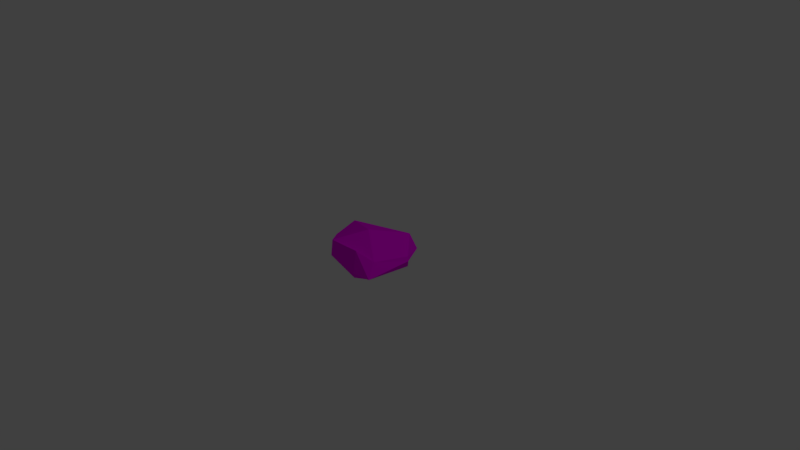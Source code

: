 # Source: rock2.blend  (saved by Blender 2.79.0; exported with 4.5.12 LTS)
import bpy
from mathutils import Matrix  # noqa: F401  (used for matrix-valued properties, if any)

bpy.ops.wm.read_factory_settings(use_empty=True)
scene = bpy.context.scene
scene.name = 'Scene'

# ---- collections
col_collection_1 = bpy.data.collections.new('Collection 1'); scene.collection.children.link(col_collection_1)

# ---- images (referenced by path relative to the original .blend; pixels are not part of the script)
import os
ASSET_DIR = os.environ.get("B2B_ASSET_DIR", "")  # directory of the original .blend (textures are referenced by path, not embedded)
HERE = os.path.dirname(os.path.abspath(__file__))  # packed textures are extracted next to this script under _unpacked/

def load_image(name, relpath, width, height, colorspace="sRGB"):
    """Load a texture the original file referenced (path relative to the .blend, or extracted next to this script)."""
    p = next((c for c in (os.path.join(HERE, relpath), os.path.join(ASSET_DIR, relpath)) if relpath and os.path.exists(c)), "")
    if p:
        img = bpy.data.images.load(p, check_existing=True)
        img.name = name
    else:  # same state as the original file: an image datablock whose file is absent (Cycles renders it pink)
        img = bpy.data.images.new(name, width, height)
        img.source = "FILE"
        img.filepath = "//" + (relpath or name)
    img.colorspace_settings.name = colorspace
    return img
img_rock_texture_png = load_image('rock_texture.png', 'rock_texture.png', 1024, 1024, 'sRGB')

# ---- materials (node trees are filled in below, after node groups)
mat_rock2material = bpy.data.materials.new('Rock2Material')
mat_rock2material.alpha_threshold = 0.0
mat_rock2material.roughness = 0.5

# ---- material node trees
mat_rock2material.use_nodes = True; mat_rock2material.node_tree.nodes.clear()
_N = mat_rock2material.node_tree.nodes; _L = mat_rock2material.node_tree.links
n0 = _N.new('ShaderNodeOutputMaterial'); n0.name = 'Material Output'; n0.location = (300, 300)
n1 = _N.new('ShaderNodeBsdfDiffuse'); n1.name = 'Diffuse BSDF'; n1.location = (10, 300)
n2 = _N.new('ShaderNodeTexImage'); n2.name = 'Image Texture'; n2.location = (-180, 300)
n2.width = 140
n2.image = img_rock_texture_png
_L.new(n1.outputs[0], n0.inputs[0])
_L.new(n2.outputs[0], n1.inputs[0])
n0.is_active_output = True

# ---- world
world_world = bpy.data.worlds.new('World'); scene.world = world_world
world_world.color = (0.05088, 0.05088, 0.05088)
world_world.use_sun_shadow = False
world_world.sun_shadow_jitter_overblur = 0.0
world_world.cycles.sampling_method = 'MANUAL'

# ---- cameras
cam_camera = bpy.data.cameras.new('Camera')
cam_camera.clip_end = 100.0
cam_camera.lens = 35.0
cam_camera.sensor_width = 32.0
cam_camera.sensor_height = 18.0
cam_camera.ortho_scale = 7.314
cam_camera.dof.focus_distance = 0.0

# ---- lights
light_lamp = bpy.data.lights.new('Lamp', 'POINT')
light_lamp.transmission_factor = 0.0
light_lamp.cutoff_distance = 30.0
light_lamp.energy = 100.0
light_lamp.shadow_buffer_clip_start = 1.001
light_lamp.shadow_soft_size = 0.1
light_lamp.shadow_maximum_resolution = 0.006
light_lamp.use_absolute_resolution = True

# ---- meshes
me_cube_002 = bpy.data.meshes.new('Cube.002')
me_cube_002.from_pydata([(-0.4875, -0.09229, -0.07941), (-0.5368, -0.09229, 0.1187), (-0.157, 0.4947, -0.09463), (-0.1608, 0.4928, 0.1187), (0.2082, -0.4347, -0.09579), (0.2082, -0.4, 0.2709), (0.4749, 0.2333, -0.07941), (0.5489, 0.1635, 0.1187), (-0.4499, 0.2664, -0.1263), (-0.5883, -0.1285, 0.0), (-0.5032, 0.1934, 0.2366), (-0.2254, 0.4957, 0.0), (0.03224, 0.5849, -0.1918), (0.2613, 0.4682, 0.2311), (0.5684, 0.1547, 0.0613), (0.3211, -0.2942, -0.1311), (0.4368, -0.3052, 0.1648), (0.2476, -0.4782, 0.0), (-0.2792, -0.2763, -0.1114), (-0.2792, -0.3718, 0.2311), (-0.01207, 0.006974, 0.3438), (-0.01207, 0.006974, -0.2077), (-0.3056, -0.3776, 0.0), (0.5038, -0.454, 0.0), (0.3133, 0.556, 0.0), (-0.5348, 0.2778, 0.0)], [], [(25, 10, 3, 11), (24, 13, 7, 14), (23, 16, 5, 17), (22, 19, 1, 9), (21, 15, 4, 18), (20, 10, 1, 19), (16, 20, 19, 5), (7, 13, 20, 16), (13, 3, 10, 20), (8, 21, 18, 0), (2, 12, 21, 8), (12, 6, 15, 21), (18, 22, 9, 0), (4, 17, 22, 18), (17, 5, 19, 22), (15, 23, 17, 4), (6, 14, 23, 15), (14, 7, 16, 23), (12, 24, 14, 6), (2, 11, 24, 12), (11, 3, 13, 24), (8, 25, 11, 2), (0, 9, 25, 8), (9, 1, 10, 25)])
_uv = me_cube_002.uv_layers.new(name='UVMap')
_uv.uv.foreach_set('vector', [0.2583, 0.7534, 0.3128, 0.724, 0.3477, 0.865, 0.3184, 0.8982, 0.5029, 0.9082, 0.4765, 0.85, 0.5814, 0.8179, 0.6356, 0.8318, 0.6783, 0.6601, 0.6238, 0.7033, 0.5877, 0.6011, 0.657, 0.5622, 0.435, 0.5256, 0.4594, 0.5804, 0.331, 0.6139, 0.3074, 0.5852, 0.4666, 0.273, 0.574, 0.1673, 0.6343, 0.2591, 0.56, 0.3686, 0.4683, 0.7136, 0.3128, 0.724, 0.331, 0.6139, 0.4594, 0.5804, 0.6238, 0.7033, 0.4683, 0.7136, 0.4594, 0.5804, 0.5877, 0.6011, 0.5814, 0.8179, 0.4765, 0.85, 0.4683, 0.7136, 0.6238, 0.7033, 0.4765, 0.85, 0.3477, 0.865, 0.3128, 0.724, 0.4683, 0.7136, 0.3734, 0.3635, 0.4666, 0.273, 0.56, 0.3686, 0.4488, 0.4402, 0.2732, 0.2602, 0.3468, 0.1506, 0.4666, 0.273, 0.3734, 0.3635, 0.3468, 0.1506, 0.458, 0.07931, 0.574, 0.1673, 0.4666, 0.273, 0.56, 0.3686, 0.5805, 0.4143, 0.4514, 0.4698, 0.4488, 0.4402, 0.6343, 0.2591, 0.6787, 0.2537, 0.6053, 0.3901, 0.56, 0.3686, 0.6168, 0.5272, 0.5877, 0.6011, 0.4594, 0.5804, 0.4616, 0.5205, 0.574, 0.1673, 0.6366, 0.1735, 0.6787, 0.2639, 0.6343, 0.2591, 0.458, 0.07931, 0.4886, 0.04866, 0.6299, 0.1383, 0.574, 0.1673, 0.6319, 0.842, 0.5814, 0.8179, 0.6238, 0.7033, 0.6908, 0.6846, 0.3468, 0.1506, 0.3314, 0.104, 0.4685, 0.03737, 0.458, 0.07931, 0.2732, 0.2602, 0.2392, 0.2757, 0.3006, 0.1342, 0.3468, 0.1506, 0.3162, 0.8961, 0.3477, 0.865, 0.4765, 0.85, 0.4702, 0.9136, 0.3734, 0.3635, 0.3325, 0.39, 0.2363, 0.2666, 0.2732, 0.2602, 0.4488, 0.4402, 0.4522, 0.4696, 0.3487, 0.4054, 0.3734, 0.3635, 0.3094, 0.5836, 0.331, 0.6139, 0.3128, 0.724, 0.2583, 0.6946])
me_cube_002.materials.append(mat_rock2material)
me_cube_002.use_remesh_preserve_volume = False
me_cube_002.use_remesh_preserve_attributes = False
me_cube_002.use_mirror_vertex_groups = False
me_cube_002.update()

# ---- objects
ob_cube = bpy.data.objects.new('Cube', me_cube_002)
ob_lamp = bpy.data.objects.new('Lamp', light_lamp)
ob_camera = bpy.data.objects.new('Camera', cam_camera)

# ---- transforms, parenting, visibility, modifiers, constraints
ob_cube.location = (0.0, 0.0, 0.0)
ob_cube.lineart.crease_threshold = 0.0
ob_lamp.location = (4.076, 1.005, 5.904)
ob_lamp.rotation_euler = (0.6503, 0.05522, 1.866)
ob_lamp.lock_rotations_4d = False
ob_lamp.empty_display_type = 'ARROWS'
ob_lamp.color = (0.0, 0.0, 0.0, 0.0)
ob_lamp.lineart.crease_threshold = 0.0
ob_camera.location = (7.481, -6.508, 5.344)
ob_camera.rotation_euler = (1.109, 0.0, 0.8149)
ob_camera.lock_rotations_4d = False
ob_camera.empty_display_type = 'ARROWS'
ob_camera.color = (0.0, 0.0, 0.0, 0.0)
ob_camera.display_type = 'WIRE'
ob_camera.lineart.crease_threshold = 0.0

# ---- collection membership
col_collection_1.objects.link(ob_cube)
col_collection_1.objects.link(ob_lamp)
col_collection_1.objects.link(ob_camera)

# ---- scene / render settings (as saved in the file)
scene.camera = ob_camera
scene.frame_start = 1; scene.frame_end = 250; scene.frame_set(1)
scene.render.engine = 'CYCLES'
scene.render.resolution_percentage = 50
scene.render.dither_intensity = 0.0
scene.cycles.use_denoising = False
scene.cycles.samples = 128
scene.cycles.sampling_pattern = 'TABULATED_SOBOL'
scene.cycles.use_adaptive_sampling = False
scene.cycles.use_light_tree = False
scene.cycles.blur_glossy = 0.0
scene.cycles.sample_clamp_indirect = 0.0
scene.view_settings.view_transform = 'Standard'
bpy.context.view_layer.update()

